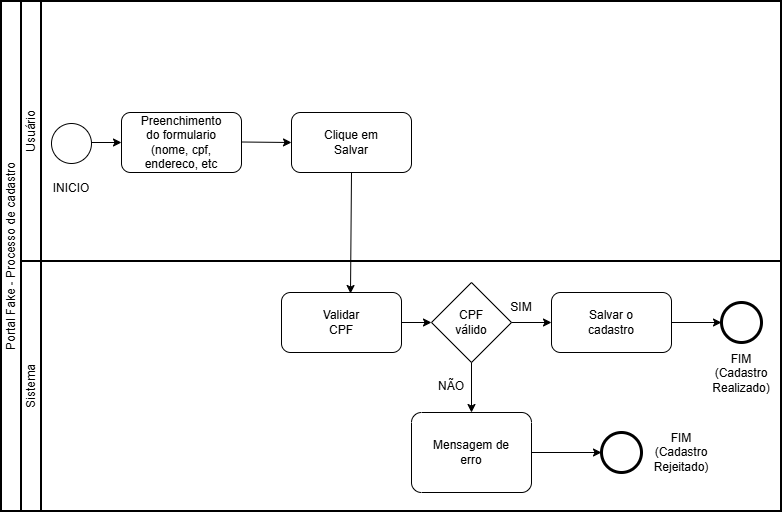

The diagram above was exported from draw.io. Its source (the exported page's mxGraphModel, read from the mxfile embedded in the PNG):
<mxGraphModel dx="1193" dy="767" grid="1" gridSize="10" guides="1" tooltips="1" connect="1" arrows="1" fold="1" page="1" pageScale="1" pageWidth="827" pageHeight="1169" math="0" shadow="0">
  <root>
    <mxCell id="0" />
    <mxCell id="1" parent="0" />
    <mxCell id="sSzs4mw7ERsDgdTbnM8y-39" parent="1" style="swimlane;html=1;startSize=20;fontStyle=0;collapsible=0;horizontal=0;swimlaneLine=1;swimlaneFillColor=#ffffff;strokeWidth=2;whiteSpace=wrap;" value="Portal Fake - Processo de cadastro" vertex="1">
      <mxGeometry height="510" width="780" x="20" y="59" as="geometry" />
    </mxCell>
    <mxCell id="sSzs4mw7ERsDgdTbnM8y-40" parent="sSzs4mw7ERsDgdTbnM8y-39" style="swimlane;html=1;startSize=20;fontStyle=0;collapsible=0;horizontal=0;swimlaneLine=1;swimlaneFillColor=#ffffff;strokeWidth=2;whiteSpace=wrap;" value="Usuário" vertex="1">
      <mxGeometry height="260" width="760" x="20" as="geometry" />
    </mxCell>
    <mxCell id="sSzs4mw7ERsDgdTbnM8y-41" parent="sSzs4mw7ERsDgdTbnM8y-39" style="swimlane;html=1;startSize=20;fontStyle=0;collapsible=0;horizontal=0;swimlaneLine=1;swimlaneFillColor=#ffffff;strokeWidth=2;whiteSpace=wrap;" value="Sistema" vertex="1">
      <mxGeometry height="250" width="760" x="20" y="260" as="geometry" />
    </mxCell>
    <mxCell id="sSzs4mw7ERsDgdTbnM8y-42" parent="sSzs4mw7ERsDgdTbnM8y-41" style="points=[[0.25,0,0],[0.5,0,0],[0.75,0,0],[1,0.25,0],[1,0.5,0],[1,0.75,0],[0.75,1,0],[0.5,1,0],[0.25,1,0],[0,0.75,0],[0,0.5,0],[0,0.25,0]];shape=mxgraph.bpmn.task2;whiteSpace=wrap;rectStyle=rounded;size=10;html=1;container=1;expand=0;collapsible=0;taskMarker=abstract;" value="" vertex="1">
      <mxGeometry height="80" width="120" x="390" y="151" as="geometry" />
    </mxCell>
    <mxCell id="sSzs4mw7ERsDgdTbnM8y-48" parent="sSzs4mw7ERsDgdTbnM8y-42" style="text;html=1;strokeColor=none;fillColor=none;align=center;verticalAlign=middle;whiteSpace=wrap;rounded=0;" value="Mensagem de erro" vertex="1">
      <mxGeometry height="30" width="80" x="20" y="25" as="geometry" />
    </mxCell>
    <mxCell id="sSzs4mw7ERsDgdTbnM8y-36" parent="sSzs4mw7ERsDgdTbnM8y-41" style="text;html=1;whiteSpace=wrap;strokeColor=none;fillColor=none;align=center;verticalAlign=middle;rounded=0;" value="NÃO" vertex="1">
      <mxGeometry height="30" width="60" x="400" y="110" as="geometry" />
    </mxCell>
    <mxCell id="sSzs4mw7ERsDgdTbnM8y-44" parent="sSzs4mw7ERsDgdTbnM8y-41" style="points=[[0.145,0.145,0],[0.5,0,0],[0.855,0.145,0],[1,0.5,0],[0.855,0.855,0],[0.5,1,0],[0.145,0.855,0],[0,0.5,0]];shape=mxgraph.bpmn.event;html=1;verticalLabelPosition=bottom;labelBackgroundColor=#ffffff;verticalAlign=top;align=center;perimeter=ellipsePerimeter;outlineConnect=0;aspect=fixed;outline=end;symbol=terminate2;" value="" vertex="1">
      <mxGeometry height="40" width="40" x="700" y="41" as="geometry" />
    </mxCell>
    <mxCell id="sSzs4mw7ERsDgdTbnM8y-45" parent="sSzs4mw7ERsDgdTbnM8y-41" style="points=[[0.145,0.145,0],[0.5,0,0],[0.855,0.145,0],[1,0.5,0],[0.855,0.855,0],[0.5,1,0],[0.145,0.855,0],[0,0.5,0]];shape=mxgraph.bpmn.event;html=1;verticalLabelPosition=bottom;labelBackgroundColor=#ffffff;verticalAlign=top;align=center;perimeter=ellipsePerimeter;outlineConnect=0;aspect=fixed;outline=end;symbol=terminate2;" value="" vertex="1">
      <mxGeometry height="40" width="40" x="580" y="171" as="geometry" />
    </mxCell>
    <mxCell id="sSzs4mw7ERsDgdTbnM8y-46" edge="1" parent="sSzs4mw7ERsDgdTbnM8y-41" source="sSzs4mw7ERsDgdTbnM8y-42" style="edgeStyle=orthogonalEdgeStyle;rounded=0;orthogonalLoop=1;jettySize=auto;html=1;exitX=1;exitY=0.5;exitDx=0;exitDy=0;exitPerimeter=0;entryX=0;entryY=0.5;entryDx=0;entryDy=0;entryPerimeter=0;" target="sSzs4mw7ERsDgdTbnM8y-45">
      <mxGeometry relative="1" as="geometry" />
    </mxCell>
    <mxCell id="sSzs4mw7ERsDgdTbnM8y-47" parent="sSzs4mw7ERsDgdTbnM8y-41" style="text;html=1;whiteSpace=wrap;strokeColor=none;fillColor=none;align=center;verticalAlign=middle;rounded=0;" value="FIM&lt;div&gt;(Cadastro&lt;/div&gt;&lt;div&gt;Rejeitado)&lt;/div&gt;" vertex="1">
      <mxGeometry height="30" width="60" x="630" y="176" as="geometry" />
    </mxCell>
    <mxCell id="sSzs4mw7ERsDgdTbnM8y-3" parent="1" style="ellipse;whiteSpace=wrap;html=1;aspect=fixed;" value="" vertex="1">
      <mxGeometry height="40" width="40" x="70" y="181" as="geometry" />
    </mxCell>
    <mxCell id="sSzs4mw7ERsDgdTbnM8y-4" parent="1" style="rounded=1;whiteSpace=wrap;html=1;" value="" vertex="1">
      <mxGeometry height="60" width="120" x="140" y="170" as="geometry" />
    </mxCell>
    <mxCell id="sSzs4mw7ERsDgdTbnM8y-5" parent="1" style="text;html=1;whiteSpace=wrap;strokeColor=none;fillColor=none;align=center;verticalAlign=middle;rounded=0;" value="Preenchimento do formulario&lt;div&gt;(nome, cpf, endereco, etc&lt;/div&gt;" vertex="1">
      <mxGeometry height="30" width="60" x="170" y="185" as="geometry" />
    </mxCell>
    <mxCell id="sSzs4mw7ERsDgdTbnM8y-6" parent="1" style="rounded=1;whiteSpace=wrap;html=1;" value="" vertex="1">
      <mxGeometry height="60" width="120" x="310" y="170" as="geometry" />
    </mxCell>
    <mxCell id="sSzs4mw7ERsDgdTbnM8y-7" parent="1" style="text;html=1;whiteSpace=wrap;strokeColor=none;fillColor=none;align=center;verticalAlign=middle;rounded=0;" value="Clique em Salvar" vertex="1">
      <mxGeometry height="30" width="60" x="340" y="185" as="geometry" />
    </mxCell>
    <mxCell id="sSzs4mw7ERsDgdTbnM8y-8" parent="1" style="rounded=1;whiteSpace=wrap;html=1;" value="" vertex="1">
      <mxGeometry height="60" width="120" x="300" y="350" as="geometry" />
    </mxCell>
    <mxCell id="sSzs4mw7ERsDgdTbnM8y-9" parent="1" style="text;html=1;whiteSpace=wrap;strokeColor=none;fillColor=none;align=center;verticalAlign=middle;rounded=0;" value="Validar CPF" vertex="1">
      <mxGeometry height="30" width="60" x="330" y="365" as="geometry" />
    </mxCell>
    <mxCell id="sSzs4mw7ERsDgdTbnM8y-10" parent="1" style="rhombus;whiteSpace=wrap;html=1;" value="" vertex="1">
      <mxGeometry height="80" width="80" x="450" y="340" as="geometry" />
    </mxCell>
    <mxCell id="sSzs4mw7ERsDgdTbnM8y-11" parent="1" style="text;html=1;whiteSpace=wrap;strokeColor=none;fillColor=none;align=center;verticalAlign=middle;rounded=0;" value="CPF válido" vertex="1">
      <mxGeometry height="30" width="60" x="460" y="365" as="geometry" />
    </mxCell>
    <mxCell id="sSzs4mw7ERsDgdTbnM8y-16" parent="1" style="rounded=1;whiteSpace=wrap;html=1;" value="" vertex="1">
      <mxGeometry height="60" width="120" x="570" y="350" as="geometry" />
    </mxCell>
    <mxCell id="sSzs4mw7ERsDgdTbnM8y-17" parent="1" style="text;html=1;whiteSpace=wrap;strokeColor=none;fillColor=none;align=center;verticalAlign=middle;rounded=0;" value="Salvar o cadastro" vertex="1">
      <mxGeometry height="30" width="60" x="600" y="365" as="geometry" />
    </mxCell>
    <mxCell id="sSzs4mw7ERsDgdTbnM8y-25" edge="1" parent="1" style="endArrow=classic;html=1;rounded=0;exitX=1;exitY=0.5;exitDx=0;exitDy=0;entryX=0;entryY=0.5;entryDx=0;entryDy=0;" target="sSzs4mw7ERsDgdTbnM8y-4" value="">
      <mxGeometry height="50" relative="1" width="50" as="geometry">
        <mxPoint x="110" y="200" as="sourcePoint" />
        <mxPoint x="140" y="230" as="targetPoint" />
      </mxGeometry>
    </mxCell>
    <mxCell id="sSzs4mw7ERsDgdTbnM8y-26" edge="1" parent="1" style="endArrow=classic;html=1;rounded=0;exitX=1;exitY=0.5;exitDx=0;exitDy=0;entryX=0;entryY=0.5;entryDx=0;entryDy=0;" target="sSzs4mw7ERsDgdTbnM8y-6" value="">
      <mxGeometry height="50" relative="1" width="50" as="geometry">
        <mxPoint x="260" y="199.5" as="sourcePoint" />
        <mxPoint x="290" y="199.5" as="targetPoint" />
      </mxGeometry>
    </mxCell>
    <mxCell id="sSzs4mw7ERsDgdTbnM8y-28" edge="1" parent="1" source="sSzs4mw7ERsDgdTbnM8y-6" style="endArrow=classic;html=1;rounded=0;exitX=0.5;exitY=1;exitDx=0;exitDy=0;entryX=0.575;entryY=0.017;entryDx=0;entryDy=0;entryPerimeter=0;" target="sSzs4mw7ERsDgdTbnM8y-8" value="">
      <mxGeometry height="50" relative="1" width="50" as="geometry">
        <mxPoint x="330" y="370" as="sourcePoint" />
        <mxPoint x="380" y="320" as="targetPoint" />
      </mxGeometry>
    </mxCell>
    <mxCell id="sSzs4mw7ERsDgdTbnM8y-29" edge="1" parent="1" source="sSzs4mw7ERsDgdTbnM8y-8" style="endArrow=classic;html=1;rounded=0;exitX=1;exitY=0.5;exitDx=0;exitDy=0;entryX=0;entryY=0.5;entryDx=0;entryDy=0;" target="sSzs4mw7ERsDgdTbnM8y-10" value="">
      <mxGeometry height="50" relative="1" width="50" as="geometry">
        <mxPoint x="330" y="370" as="sourcePoint" />
        <mxPoint x="380" y="320" as="targetPoint" />
      </mxGeometry>
    </mxCell>
    <mxCell id="sSzs4mw7ERsDgdTbnM8y-31" edge="1" parent="1" source="sSzs4mw7ERsDgdTbnM8y-10" style="endArrow=classic;html=1;rounded=0;exitX=1;exitY=0.5;exitDx=0;exitDy=0;entryX=0;entryY=0.5;entryDx=0;entryDy=0;" target="sSzs4mw7ERsDgdTbnM8y-16" value="">
      <mxGeometry height="50" relative="1" width="50" as="geometry">
        <mxPoint x="330" y="370" as="sourcePoint" />
        <mxPoint x="380" y="320" as="targetPoint" />
      </mxGeometry>
    </mxCell>
    <mxCell id="sSzs4mw7ERsDgdTbnM8y-33" edge="1" parent="1" source="sSzs4mw7ERsDgdTbnM8y-16" style="endArrow=classic;html=1;rounded=0;exitX=1;exitY=0.5;exitDx=0;exitDy=0;entryX=0;entryY=0.5;entryDx=0;entryDy=0;" value="">
      <mxGeometry height="50" relative="1" width="50" as="geometry">
        <mxPoint x="330" y="370" as="sourcePoint" />
        <mxPoint x="740" y="380" as="targetPoint" />
      </mxGeometry>
    </mxCell>
    <mxCell id="sSzs4mw7ERsDgdTbnM8y-34" parent="1" style="text;html=1;whiteSpace=wrap;strokeColor=none;fillColor=none;align=center;verticalAlign=middle;rounded=0;" value="INICIO" vertex="1">
      <mxGeometry height="30" width="60" x="60" y="231" as="geometry" />
    </mxCell>
    <mxCell id="sSzs4mw7ERsDgdTbnM8y-35" parent="1" style="text;html=1;whiteSpace=wrap;strokeColor=none;fillColor=none;align=center;verticalAlign=middle;rounded=0;" value="SIM" vertex="1">
      <mxGeometry height="30" width="60" x="510" y="350" as="geometry" />
    </mxCell>
    <mxCell id="sSzs4mw7ERsDgdTbnM8y-38" parent="1" style="text;html=1;whiteSpace=wrap;strokeColor=none;fillColor=none;align=center;verticalAlign=middle;rounded=0;" value="FIM&lt;div&gt;(Cadastro&lt;/div&gt;&lt;div&gt;Realizado)&lt;/div&gt;" vertex="1">
      <mxGeometry height="30" width="60" x="730" y="416" as="geometry" />
    </mxCell>
    <mxCell id="sSzs4mw7ERsDgdTbnM8y-43" edge="1" parent="1" source="sSzs4mw7ERsDgdTbnM8y-10" style="edgeStyle=orthogonalEdgeStyle;rounded=0;orthogonalLoop=1;jettySize=auto;html=1;exitX=0.5;exitY=1;exitDx=0;exitDy=0;entryX=0.5;entryY=0;entryDx=0;entryDy=0;entryPerimeter=0;" target="sSzs4mw7ERsDgdTbnM8y-42">
      <mxGeometry relative="1" as="geometry" />
    </mxCell>
  </root>
</mxGraphModel>